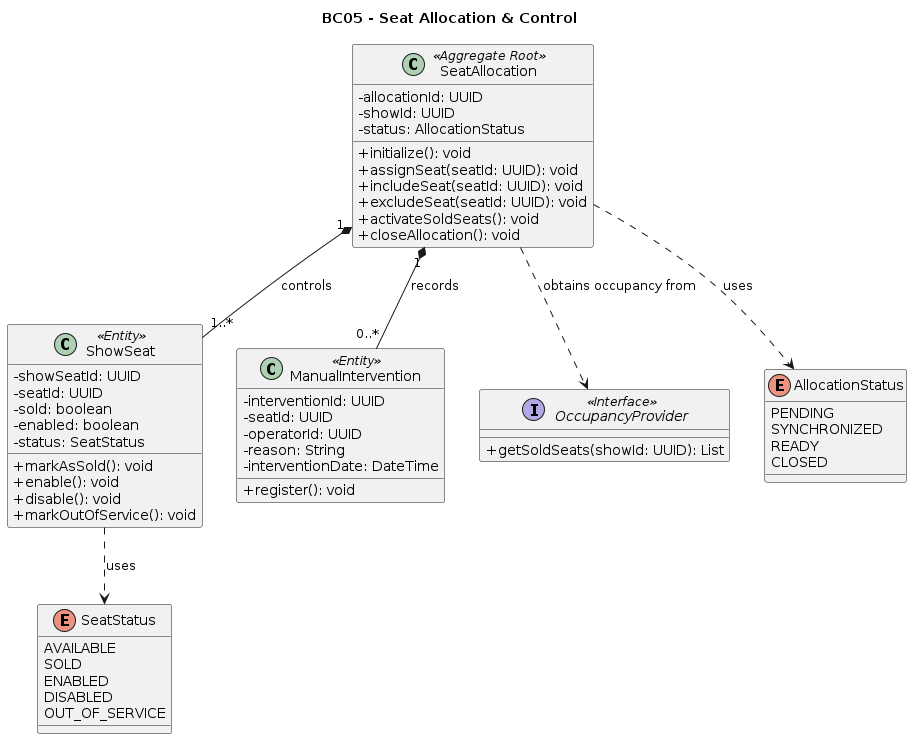

The diagram above was rendered by PlantUML. Its source (embedded in the PNG):
@startuml
title BC05 - Seat Allocation & Control

skinparam classAttributeIconSize 0

class SeatAllocation <<Aggregate Root>> {
  - allocationId: UUID
  - showId: UUID
  - status: AllocationStatus

  + initialize(): void
  + assignSeat(seatId: UUID): void
  + includeSeat(seatId: UUID): void
  + excludeSeat(seatId: UUID): void
  + activateSoldSeats(): void
  + closeAllocation(): void
}

class ShowSeat <<Entity>> {
  - showSeatId: UUID
  - seatId: UUID
  - sold: boolean
  - enabled: boolean
  - status: SeatStatus

  + markAsSold(): void
  + enable(): void
  + disable(): void
  + markOutOfService(): void
}

class ManualIntervention <<Entity>> {
  - interventionId: UUID
  - seatId: UUID
  - operatorId: UUID
  - reason: String
  - interventionDate: DateTime

  + register(): void
}

interface OccupancyProvider <<Interface>> {
  + getSoldSeats(showId: UUID): List
}

enum AllocationStatus {
  PENDING
  SYNCHRONIZED
  READY
  CLOSED
}

enum SeatStatus {
  AVAILABLE
  SOLD
  ENABLED
  DISABLED
  OUT_OF_SERVICE
}

SeatAllocation "1" *-- "1..*" ShowSeat : controls
SeatAllocation "1" *-- "0..*" ManualIntervention : records

SeatAllocation ..> OccupancyProvider : obtains occupancy from
SeatAllocation ..> AllocationStatus : uses
ShowSeat ..> SeatStatus : uses
@enduml